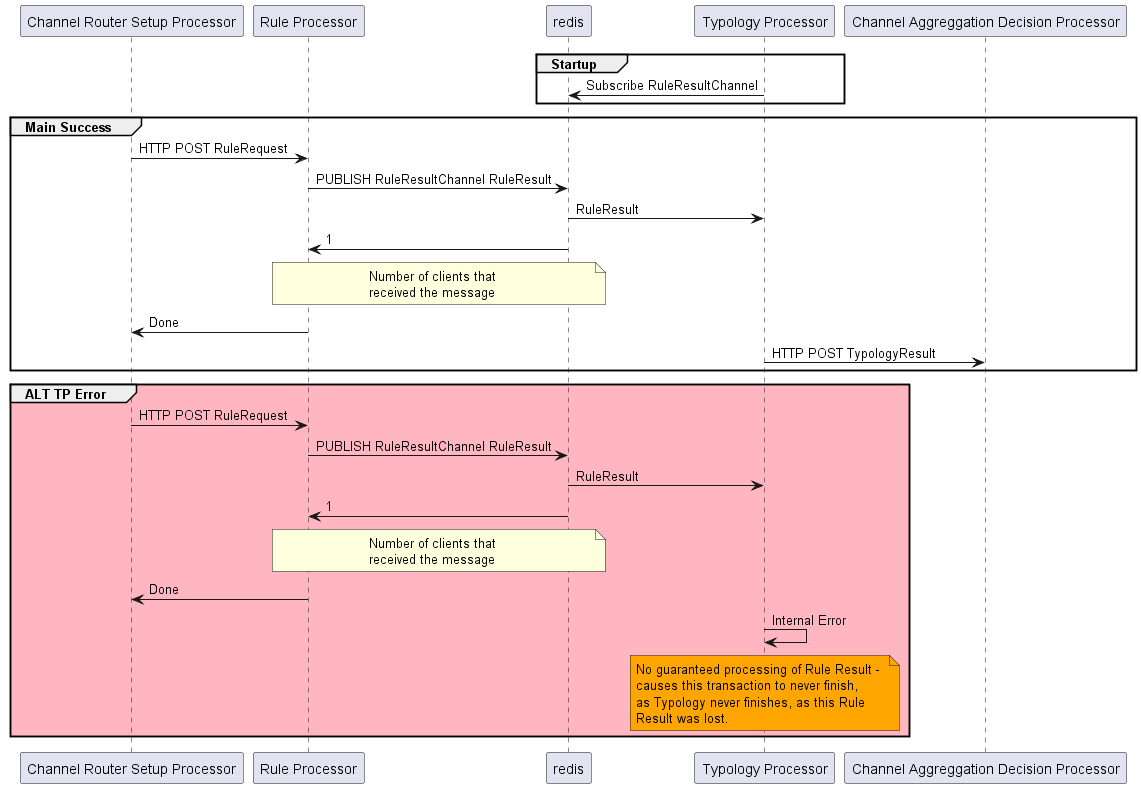

The diagram above was rendered by PlantUML. Its source (embedded in the PNG):
@startuml Main flow + Error Handling
participant "Channel Router Setup Processor" as crsp
participant "Rule Processor" as rp
participant "redis" as r
participant "Typology Processor" as t
participant "Channel Aggreggation Decision Processor" as cadp

group Startup
    t -> r: Subscribe RuleResultChannel
end group

group Main Success
    crsp->rp: HTTP POST RuleRequest
    rp->r: PUBLISH RuleResultChannel RuleResult
    r->t: RuleResult
    r->rp: 1
    note over r, rp
    Number of clients that 
    received the message 
    end note
    rp->crsp: Done
    t->cadp: HTTP POST TypologyResult
end group

group #LightPink ALT TP Error
    crsp->rp: HTTP POST RuleRequest
    rp->r: PUBLISH RuleResultChannel RuleResult
    r->t: RuleResult
    r->rp: 1
    note over r, rp
    Number of clients that 
    received the message 
    end note
    rp->crsp: Done
    t->t: Internal Error
    note over t #Orange
    No guaranteed processing of Rule Result - 
    causes this transaction to never finish, 
    as Typology never finishes, as this Rule 
    Result was lost.
    end note 
end group

@enduml